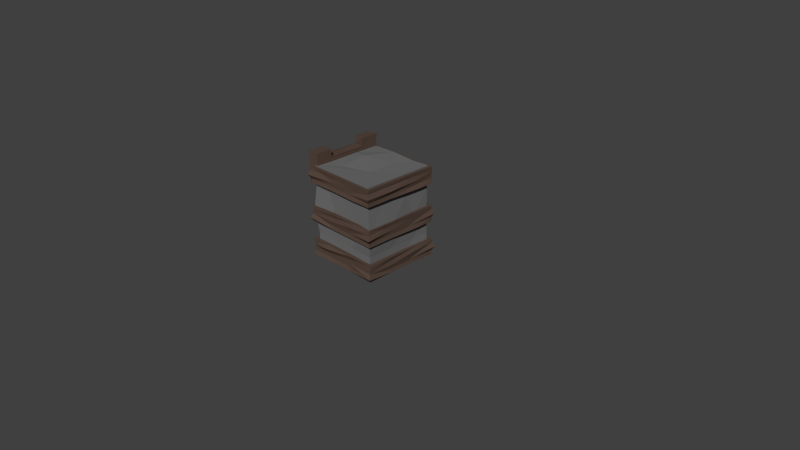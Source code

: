 # Source: wall.blend  (saved by Blender 2.75.0; exported with 4.5.12 LTS)
import bpy
from mathutils import Matrix  # noqa: F401  (used for matrix-valued properties, if any)

bpy.ops.wm.read_factory_settings(use_empty=True)
scene = bpy.context.scene
scene.name = 'Scene'

# ---- collections
col_collection_1 = bpy.data.collections.new('Collection 1'); scene.collection.children.link(col_collection_1)

# ---- materials (node trees are filled in below, after node groups)
mat_crenelation = bpy.data.materials.new('Crenelation')
mat_crenelation.alpha_threshold = 0.0
mat_crenelation.diffuse_color = (0.09656, 0.06565, 0.04927, 1.0)
mat_crenelation.roughness = 0.5
mat_crenelation.line_color = (0.0, 0.0, 0.0, 1.0)
mat_stone = bpy.data.materials.new('Stone')
mat_stone.alpha_threshold = 0.0
mat_stone.diffuse_color = (0.1549, 0.1549, 0.1549, 1.0)
mat_stone.roughness = 0.5

# ---- material node trees
mat_crenelation.use_nodes = True; mat_crenelation.node_tree.nodes.clear()
_N = mat_crenelation.node_tree.nodes; _L = mat_crenelation.node_tree.links
n0 = _N.new('ShaderNodeOutputMaterial'); n0.name = 'Material Output'; n0.location = (300, 300)
n1 = _N.new('ShaderNodeBsdfDiffuse'); n1.name = 'Diffuse BSDF'; n1.location = (10, 300)
n1.inputs[0].default_value = (0.09759, 0.0648, 0.04971, 1.0)
_L.new(n1.outputs[0], n0.inputs[0])
n0.is_active_output = True
mat_stone.use_nodes = True; mat_stone.node_tree.nodes.clear()
_N = mat_stone.node_tree.nodes; _L = mat_stone.node_tree.links
n0 = _N.new('ShaderNodeOutputMaterial'); n0.name = 'Material Output'; n0.location = (300, 300)
n1 = _N.new('ShaderNodeBsdfDiffuse'); n1.name = 'Diffuse BSDF'; n1.location = (10, 300)
n1.inputs[0].default_value = (0.1559, 0.1559, 0.1559, 1.0)
_L.new(n1.outputs[0], n0.inputs[0])
n0.is_active_output = True

# ---- world
world_world = bpy.data.worlds.new('World'); scene.world = world_world
world_world.color = (0.05088, 0.05088, 0.05088)
world_world.use_sun_shadow = False
world_world.sun_shadow_jitter_overblur = 0.0
world_world.cycles.sampling_method = 'MANUAL'
world_world.cycles.sample_map_resolution = 256

# ---- cameras
cam_camera = bpy.data.cameras.new('Camera')
cam_camera.clip_end = 100.0
cam_camera.lens = 35.0
cam_camera.sensor_width = 32.0
cam_camera.sensor_height = 18.0
cam_camera.ortho_scale = 7.314
cam_camera.dof.focus_distance = 0.0

# ---- meshes
me_cube_008 = bpy.data.meshes.new('Cube.008')
me_cube_008.from_pydata([(0.9908, 0.9908, -0.9908), (0.9652, -0.9652, -0.9652), (-0.9695, -0.9695, -0.9695), (-0.9652, 0.9652, -0.9652), (0.9737, 0.9737, 1.474), (0.9652, -0.9652, 1.465), (-0.9652, 0.9652, 1.465), (0.9888, 0.5, -0.9888), (0.9626, -0.25, -0.9626), (0.5, 0.9783, -0.9783), (-0.25, 0.96, -0.96), (0.9574, 0.9574, -0.375), (0.9574, 0.9574, 0.25), (0.9652, 0.9652, 0.875), (0.5, -0.9731, -0.9731), (-0.25, -0.9574, -0.9574), (0.96, -0.96, -0.375), (1.005, -1.005, 0.25), (0.9574, -0.9574, 0.875), (-0.9574, -0.5, -0.9574), (-0.9574, 0.25, -0.9574), (-0.9574, -0.9574, -0.375), (-1.028, -1.028, 0.25), (-0.9731, -0.9731, 0.875), (-1.028, 1.028, -0.375), (-0.9652, 0.9652, 0.25), (-0.9678, 0.9678, 0.875), (0.9574, 0.25, 1.457), (0.9574, -0.5, 1.457), (0.5, 0.9574, 1.457), (-0.25, 0.9783, 1.478), (0.25, -0.9574, 1.457), (-0.9652, -0.9652, 1.465), (-0.9574, -0.5, 1.457), (-0.9652, 0.25, 1.465), (0.5, 1.006, 0.875), (-0.25, 0.9397, 0.875), (0.5, 0.9397, 0.25), (-0.25, 0.9397, 0.25), (0.5, 0.9397, -0.375), (-0.25, 0.9397, -0.375), (-0.9397, -0.25, -0.375), (-0.9397, 0.5, -0.375), (-0.9545, -0.5, 0.25), (-0.9619, 0.25, 0.25), (-0.9842, -0.5, 0.875), (-0.9397, 0.25, 0.875), (0.25, -0.9397, -0.375), (-0.5, -0.9397, -0.375), (0.5, -0.9397, 0.25), (-0.25, -0.9508, 0.25), (0.25, -0.9471, 0.875), (-0.5, -0.9434, 0.875), (0.9397, 0.5, -0.375), (0.9471, -0.25, -0.375), (0.9619, 0.5, 0.25), (1.006, -0.25, 0.25), (0.9397, 0.25, 0.875), (0.9471, -0.5, 0.875), (0.25, 0.5, 1.455), (0.25, -0.25, 1.44), (-0.5, 0.25, 1.506), (-0.5, -0.5, 1.44), (-0.25, 0.5, -0.9397), (0.5, 0.25, -0.9397), (2.98e-08, 1.192e-07, -0.973), (0.25, -0.5, -0.973), (-0.5, -0.25, -0.9842)], [], [(15, 2, 19), (62, 33, 32), (28, 5, 18), (34, 6, 26), (10, 3, 24), (36, 26, 6), (36, 38, 25), (38, 40, 24), (13, 35, 29), (35, 36, 30), (12, 37, 35), (37, 38, 36), (11, 39, 37), (39, 40, 38), (0, 9, 39), (9, 10, 40), (20, 42, 24), (42, 44, 25), (46, 26, 25), (21, 41, 19), (41, 42, 20), (22, 43, 41), (43, 44, 41), (23, 45, 43), (45, 46, 44), (32, 33, 45), (33, 34, 46), (48, 21, 2), (50, 22, 21), (52, 23, 22), (16, 47, 14), (47, 48, 15), (17, 49, 47), (49, 50, 47), (18, 51, 49), (51, 52, 50), (5, 31, 51), (31, 32, 52), (54, 16, 1), (56, 17, 16), (58, 18, 17), (11, 53, 7), (53, 54, 8), (12, 55, 53), (55, 56, 54), (13, 57, 55), (57, 58, 56), (4, 27, 57), (27, 28, 58), (60, 31, 5), (60, 62, 32), (29, 59, 27), (59, 60, 27), (30, 61, 59), (61, 62, 60), (30, 6, 34), (34, 33, 62), (63, 20, 3), (67, 19, 20), (7, 64, 9), (9, 64, 63), (7, 8, 64), (64, 65, 63), (63, 65, 67), (65, 66, 67), (8, 1, 14), (14, 15, 66), (67, 15, 19), (58, 28, 18), (52, 32, 23), (46, 34, 26), (40, 10, 24), (30, 36, 6), (26, 36, 25), (25, 38, 24), (4, 13, 29), (29, 35, 30), (13, 12, 35), (35, 37, 36), (12, 11, 37), (37, 39, 38), (11, 0, 39), (39, 9, 40), (3, 20, 24), (24, 42, 25), (44, 46, 25), (2, 21, 19), (19, 41, 20), (21, 22, 41), (41, 44, 42), (22, 23, 43), (43, 45, 44), (23, 32, 45), (45, 33, 46), (15, 48, 2), (48, 50, 21), (50, 52, 22), (1, 16, 14), (14, 47, 15), (16, 17, 47), (47, 50, 48), (17, 18, 49), (49, 51, 50), (18, 5, 51), (51, 31, 52), (8, 54, 1), (54, 56, 16), (56, 58, 17), (0, 11, 7), (7, 53, 8), (11, 12, 53), (53, 55, 54), (12, 13, 55), (55, 57, 56), (13, 4, 57), (57, 27, 58), (28, 60, 5), (31, 60, 32), (4, 29, 27), (27, 60, 28), (29, 30, 59), (59, 61, 60), (61, 30, 34), (61, 34, 62), (10, 63, 3), (63, 67, 20), (0, 7, 9), (10, 9, 63), (64, 8, 66), (65, 64, 66), (66, 8, 14), (66, 15, 67)])
me_cube_008.materials.append(mat_crenelation)
me_cube_008.use_remesh_preserve_volume = False
me_cube_008.use_remesh_preserve_attributes = False
me_cube_008.use_mirror_vertex_groups = False
me_cube_008.update()
me_cube_007 = bpy.data.meshes.new('Cube.007')
me_cube_007.from_pydata([(0.9908, 0.9908, -0.9908), (0.9652, -0.9652, -0.9652), (-0.9695, -0.9695, -0.9695), (-0.9652, 0.9652, -0.9652), (0.9737, 0.9737, 1.474), (0.9652, -0.9652, 1.465), (-0.9652, 0.9652, 1.465), (0.9888, 0.5, -0.9888), (0.9626, -0.25, -0.9626), (0.5, 0.9783, -0.9783), (-0.25, 0.96, -0.96), (0.9574, 0.9574, -0.375), (0.9574, 0.9574, 0.25), (0.9652, 0.9652, 0.875), (0.5, -0.9731, -0.9731), (-0.25, -0.9574, -0.9574), (0.96, -0.96, -0.375), (1.005, -1.005, 0.25), (0.9574, -0.9574, 0.875), (-0.9574, -0.5, -0.9574), (-0.9574, 0.25, -0.9574), (-0.9574, -0.9574, -0.375), (-1.028, -1.028, 0.25), (-0.9731, -0.9731, 0.875), (-1.028, 1.028, -0.375), (-0.9652, 0.9652, 0.25), (-0.9678, 0.9678, 0.875), (0.9574, 0.25, 1.457), (0.9574, -0.5, 1.457), (0.5, 0.9574, 1.457), (-0.25, 0.9783, 1.478), (0.25, -0.9574, 1.457), (-0.9652, -0.9652, 1.465), (-0.9574, -0.5, 1.457), (-0.9652, 0.25, 1.465), (0.5, 1.006, 0.875), (-0.25, 0.9397, 0.875), (0.5, 0.9397, 0.25), (-0.25, 0.9397, 0.25), (0.5, 0.9397, -0.375), (-0.25, 0.9397, -0.375), (-0.9397, -0.25, -0.375), (-0.9397, 0.5, -0.375), (-0.9545, -0.5, 0.25), (-0.9619, 0.25, 0.25), (-0.9842, -0.5, 0.875), (-0.9397, 0.25, 0.875), (0.25, -0.9397, -0.375), (-0.5, -0.9397, -0.375), (0.5, -0.9397, 0.25), (-0.25, -0.9508, 0.25), (0.25, -0.9471, 0.875), (-0.5, -0.9434, 0.875), (0.9397, 0.5, -0.375), (0.9471, -0.25, -0.375), (0.9619, 0.5, 0.25), (1.006, -0.25, 0.25), (0.9397, 0.25, 0.875), (0.9471, -0.5, 0.875), (0.25, 0.5, 1.455), (0.25, -0.25, 1.44), (-0.5, 0.25, 1.506), (-0.5, -0.5, 1.44), (-0.25, 0.5, -0.9397), (0.5, 0.25, -0.9397), (2.98e-08, 1.192e-07, -0.973), (0.25, -0.5, -0.973), (-0.5, -0.25, -0.9842)], [], [(15, 2, 19), (62, 33, 32), (28, 5, 18), (34, 6, 26), (10, 3, 24), (36, 26, 6), (36, 38, 25), (38, 40, 24), (13, 35, 29), (35, 36, 30), (12, 37, 35), (37, 38, 36), (11, 39, 37), (39, 40, 38), (0, 9, 39), (9, 10, 40), (20, 42, 24), (42, 44, 25), (46, 26, 25), (21, 41, 19), (41, 42, 20), (22, 43, 41), (43, 44, 41), (23, 45, 43), (45, 46, 44), (32, 33, 45), (33, 34, 46), (48, 21, 2), (50, 22, 21), (52, 23, 22), (16, 47, 14), (47, 48, 15), (17, 49, 47), (49, 50, 47), (18, 51, 49), (51, 52, 50), (5, 31, 51), (31, 32, 52), (54, 16, 1), (56, 17, 16), (58, 18, 17), (11, 53, 7), (53, 54, 8), (12, 55, 53), (55, 56, 54), (13, 57, 55), (57, 58, 56), (4, 27, 57), (27, 28, 58), (60, 31, 5), (60, 62, 32), (29, 59, 27), (59, 60, 27), (30, 61, 59), (61, 62, 60), (30, 6, 34), (34, 33, 62), (63, 20, 3), (67, 19, 20), (7, 64, 9), (9, 64, 63), (7, 8, 64), (64, 65, 63), (63, 65, 67), (65, 66, 67), (8, 1, 14), (14, 15, 66), (67, 15, 19), (58, 28, 18), (52, 32, 23), (46, 34, 26), (40, 10, 24), (30, 36, 6), (26, 36, 25), (25, 38, 24), (4, 13, 29), (29, 35, 30), (13, 12, 35), (35, 37, 36), (12, 11, 37), (37, 39, 38), (11, 0, 39), (39, 9, 40), (3, 20, 24), (24, 42, 25), (44, 46, 25), (2, 21, 19), (19, 41, 20), (21, 22, 41), (41, 44, 42), (22, 23, 43), (43, 45, 44), (23, 32, 45), (45, 33, 46), (15, 48, 2), (48, 50, 21), (50, 52, 22), (1, 16, 14), (14, 47, 15), (16, 17, 47), (47, 50, 48), (17, 18, 49), (49, 51, 50), (18, 5, 51), (51, 31, 52), (8, 54, 1), (54, 56, 16), (56, 58, 17), (0, 11, 7), (7, 53, 8), (11, 12, 53), (53, 55, 54), (12, 13, 55), (55, 57, 56), (13, 4, 57), (57, 27, 58), (28, 60, 5), (31, 60, 32), (4, 29, 27), (27, 60, 28), (29, 30, 59), (59, 61, 60), (61, 30, 34), (61, 34, 62), (10, 63, 3), (63, 67, 20), (0, 7, 9), (10, 9, 63), (64, 8, 66), (65, 64, 66), (66, 8, 14), (66, 15, 67)])
me_cube_007.materials.append(mat_crenelation)
me_cube_007.use_remesh_preserve_volume = False
me_cube_007.use_remesh_preserve_attributes = False
me_cube_007.use_mirror_vertex_groups = False
me_cube_007.update()
me_cube_006 = bpy.data.meshes.new('Cube.006')
me_cube_006.from_pydata([(0.9908, 0.9908, -0.9908), (0.9652, -0.9652, -0.9652), (-0.9695, -0.9695, -0.9695), (-0.9652, 0.9652, -0.9652), (0.9737, 0.9737, 1.474), (0.9652, -0.9652, 1.465), (-0.9652, 0.9652, 1.465), (0.9888, 0.5, -0.9888), (0.9626, -0.25, -0.9626), (0.5, 0.9783, -0.9783), (-0.25, 0.96, -0.96), (0.9574, 0.9574, -0.375), (0.9574, 0.9574, 0.25), (0.9652, 0.9652, 0.875), (0.5, -0.9731, -0.9731), (-0.25, -0.9574, -0.9574), (0.96, -0.96, -0.375), (1.005, -1.005, 0.25), (0.9574, -0.9574, 0.875), (-0.9574, -0.5, -0.9574), (-0.9574, 0.25, -0.9574), (-0.9574, -0.9574, -0.375), (-1.028, -1.028, 0.25), (-0.9731, -0.9731, 0.875), (-1.028, 1.028, -0.375), (-0.9652, 0.9652, 0.25), (-0.9678, 0.9678, 0.875), (0.9574, 0.25, 1.457), (0.9574, -0.5, 1.457), (0.5, 0.9574, 1.457), (-0.25, 0.9783, 1.478), (0.25, -0.9574, 1.457), (-0.9652, -0.9652, 1.465), (-0.9574, -0.5, 1.457), (-0.9652, 0.25, 1.465), (0.5, 1.006, 0.875), (-0.25, 0.9397, 0.875), (0.5, 0.9397, 0.25), (-0.25, 0.9397, 0.25), (0.5, 0.9397, -0.375), (-0.25, 0.9397, -0.375), (-0.9397, -0.25, -0.375), (-0.9397, 0.5, -0.375), (-0.9545, -0.5, 0.25), (-0.9619, 0.25, 0.25), (-0.9842, -0.5, 0.875), (-0.9397, 0.25, 0.875), (0.25, -0.9397, -0.375), (-0.5, -0.9397, -0.375), (0.5, -0.9397, 0.25), (-0.25, -0.9508, 0.25), (0.25, -0.9471, 0.875), (-0.5, -0.9434, 0.875), (0.9397, 0.5, -0.375), (0.9471, -0.25, -0.375), (0.9619, 0.5, 0.25), (1.006, -0.25, 0.25), (0.9397, 0.25, 0.875), (0.9471, -0.5, 0.875), (0.25, 0.5, 1.455), (0.25, -0.25, 1.44), (-0.5, 0.25, 1.506), (-0.5, -0.5, 1.44), (-0.25, 0.5, -0.9397), (0.5, 0.25, -0.9397), (2.98e-08, 1.192e-07, -0.973), (0.25, -0.5, -0.973), (-0.5, -0.25, -0.9842)], [], [(15, 2, 19), (62, 33, 32), (28, 5, 18), (34, 6, 26), (10, 3, 24), (36, 26, 6), (36, 38, 25), (38, 40, 24), (13, 35, 29), (35, 36, 30), (12, 37, 35), (37, 38, 36), (11, 39, 37), (39, 40, 38), (0, 9, 39), (9, 10, 40), (20, 42, 24), (42, 44, 25), (46, 26, 25), (21, 41, 19), (41, 42, 20), (22, 43, 41), (43, 44, 41), (23, 45, 43), (45, 46, 44), (32, 33, 45), (33, 34, 46), (48, 21, 2), (50, 22, 21), (52, 23, 22), (16, 47, 14), (47, 48, 15), (17, 49, 47), (49, 50, 47), (18, 51, 49), (51, 52, 50), (5, 31, 51), (31, 32, 52), (54, 16, 1), (56, 17, 16), (58, 18, 17), (11, 53, 7), (53, 54, 8), (12, 55, 53), (55, 56, 54), (13, 57, 55), (57, 58, 56), (4, 27, 57), (27, 28, 58), (60, 31, 5), (60, 62, 32), (29, 59, 27), (59, 60, 27), (30, 61, 59), (61, 62, 60), (30, 6, 34), (34, 33, 62), (63, 20, 3), (67, 19, 20), (7, 64, 9), (9, 64, 63), (7, 8, 64), (64, 65, 63), (63, 65, 67), (65, 66, 67), (8, 1, 14), (14, 15, 66), (67, 15, 19), (58, 28, 18), (52, 32, 23), (46, 34, 26), (40, 10, 24), (30, 36, 6), (26, 36, 25), (25, 38, 24), (4, 13, 29), (29, 35, 30), (13, 12, 35), (35, 37, 36), (12, 11, 37), (37, 39, 38), (11, 0, 39), (39, 9, 40), (3, 20, 24), (24, 42, 25), (44, 46, 25), (2, 21, 19), (19, 41, 20), (21, 22, 41), (41, 44, 42), (22, 23, 43), (43, 45, 44), (23, 32, 45), (45, 33, 46), (15, 48, 2), (48, 50, 21), (50, 52, 22), (1, 16, 14), (14, 47, 15), (16, 17, 47), (47, 50, 48), (17, 18, 49), (49, 51, 50), (18, 5, 51), (51, 31, 52), (8, 54, 1), (54, 56, 16), (56, 58, 17), (0, 11, 7), (7, 53, 8), (11, 12, 53), (53, 55, 54), (12, 13, 55), (55, 57, 56), (13, 4, 57), (57, 27, 58), (28, 60, 5), (31, 60, 32), (4, 29, 27), (27, 60, 28), (29, 30, 59), (59, 61, 60), (61, 30, 34), (61, 34, 62), (10, 63, 3), (63, 67, 20), (0, 7, 9), (10, 9, 63), (64, 8, 66), (65, 64, 66), (66, 8, 14), (66, 15, 67)])
me_cube_006.materials.append(mat_crenelation)
me_cube_006.use_remesh_preserve_volume = False
me_cube_006.use_remesh_preserve_attributes = False
me_cube_006.use_mirror_vertex_groups = False
me_cube_006.update()
me_cube_002 = bpy.data.meshes.new('Cube.002')
me_cube_002.from_pydata([(-1.0, -1.0, -1.0), (-1.0, -1.0, 1.0), (-1.0, 1.0, -1.0), (-1.0, 1.0, 1.0), (1.0, -1.0, -1.0), (1.0, -1.0, 1.0), (1.0, 1.0, -1.0), (1.0, 1.0, 1.0)], [], [(1, 3, 2, 0), (3, 7, 6, 2), (7, 5, 4, 6), (5, 1, 0, 4), (0, 2, 6, 4), (5, 7, 3, 1)])
me_cube_002.materials.append(mat_stone)
me_cube_002.use_remesh_preserve_volume = False
me_cube_002.use_remesh_preserve_attributes = False
me_cube_002.use_mirror_vertex_groups = False
me_cube_002.update()
me_cube_001 = bpy.data.meshes.new('Cube.001')
me_cube_001.from_pydata([(0.9737, 0.9737, -0.9737), (0.9908, 0.9908, 1.491), (0.9695, -0.9695, 1.469), (0.9652, -0.9652, -0.9652), (0.9574, 0.9574, 0.5625), (-0.9652, -0.9652, -0.9652), (0.9574, -0.9574, 0.5625), (-0.978, 0.978, -0.978), (-0.9809, -0.9809, -0.0625), (-0.9888, 0.9888, -0.0625), (-0.9652, 0.9652, 1.465), (-0.9652, -0.9652, 1.465), (-0.9652, -0.5348, 1.465), (-0.9652, 0.5348, 1.465), (0.1719, 0.9397, 0.5234), (-0.9397, 0.125, -0.375), (-0.9619, -0.5, 0.875), (-0.9842, 0.5, 0.875), (-2.906e-07, -0.9693, 0.4062), (0.9508, 0.125, -0.2188), (0.9397, 0.5, 0.875), (0.9397, -0.5, 0.875), (0.978, -0.522, 1.478), (1.004, 0.4963, 1.504), (1.49e-08, -0.2344, -0.9397), (-1.0, 2.086e-07, 0.8059), (-1.0, 0.4955, 0.8707), (1.0, -5.662e-07, 0.8281), (1.0, 0.5374, 0.8288), (-1.49e-07, -2.086e-07, 0.8281), (-1.0, -0.5426, 0.8308), (-1.0, 2.086e-07, 0.8132), (1.0, -0.5426, 0.8308), (1.0, -5.901e-07, 0.8354), (-3.427e-07, -0.5426, 0.8308)], [], [(22, 2, 6), (4, 14, 1), (0, 7, 14), (7, 15, 9), (15, 17, 9), (17, 10, 9), (8, 15, 5), (8, 16, 15), (16, 17, 15), (11, 12, 16), (18, 8, 5), (18, 11, 8), (23, 13, 26, 28), (2, 11, 18), (19, 6, 3), (4, 20, 19), (20, 21, 19), (1, 23, 20), (31, 30, 34), (22, 12, 11), (12, 34, 30), (10, 13, 23), (24, 5, 7), (0, 3, 24), (3, 5, 24), (21, 22, 6), (17, 13, 10), (14, 7, 9), (10, 14, 9), (1, 14, 10), (4, 0, 14), (5, 15, 7), (8, 11, 16), (33, 34, 32), (3, 18, 5), (3, 6, 18), (6, 2, 18), (19, 21, 6), (0, 19, 3), (0, 4, 19), (4, 1, 20), (2, 22, 11), (1, 10, 23), (12, 22, 32, 34), (7, 0, 24), (28, 29, 27), (26, 25, 29), (28, 26, 29), (33, 31, 34)])
me_cube_001.materials.append(mat_crenelation)
me_cube_001.use_remesh_preserve_volume = False
me_cube_001.use_remesh_preserve_attributes = False
me_cube_001.use_mirror_vertex_groups = False
me_cube_001.update()
me_cube = bpy.data.meshes.new('Cube')
me_cube.from_pydata([(0.9908, 0.9908, -0.9908), (0.9652, -0.9652, -0.9652), (-0.9695, -0.9695, -0.9695), (-0.9652, 0.9652, -0.9652), (0.9737, 0.9737, 1.474), (0.9652, -0.9652, 1.465), (-0.9652, 0.9652, 1.465), (0.9888, 0.5, -0.9888), (0.9626, -0.25, -0.9626), (0.5, 0.9783, -0.9783), (-0.25, 0.96, -0.96), (0.9574, 0.9574, -0.375), (0.9574, 0.9574, 0.25), (0.9652, 0.9652, 0.875), (0.5, -0.9731, -0.9731), (-0.25, -0.9574, -0.9574), (0.96, -0.96, -0.375), (1.005, -1.005, 0.25), (0.9574, -0.9574, 0.875), (-0.9574, -0.5, -0.9574), (-0.9574, 0.25, -0.9574), (-0.9574, -0.9574, -0.375), (-1.028, -1.028, 0.25), (-0.9731, -0.9731, 0.875), (-1.028, 1.028, -0.375), (-0.9652, 0.9652, 0.25), (-0.9678, 0.9678, 0.875), (0.9574, 0.25, 1.457), (0.9574, -0.5, 1.457), (0.5, 0.9574, 1.457), (-0.25, 0.9783, 1.478), (0.25, -0.9574, 1.457), (-0.9652, -0.9652, 1.465), (-0.9574, -0.5, 1.457), (-0.9652, 0.25, 1.465), (0.5, 1.006, 0.875), (-0.25, 0.9397, 0.875), (0.5, 0.9397, 0.25), (-0.25, 0.9397, 0.25), (0.5, 0.9397, -0.375), (-0.25, 0.9397, -0.375), (-0.9397, -0.25, -0.375), (-0.9397, 0.5, -0.375), (-0.9545, -0.5, 0.25), (-0.9619, 0.25, 0.25), (-0.9842, -0.5, 0.875), (-0.9397, 0.25, 0.875), (0.25, -0.9397, -0.375), (-0.5, -0.9397, -0.375), (0.5, -0.9397, 0.25), (-0.25, -0.9508, 0.25), (0.25, -0.9471, 0.875), (-0.5, -0.9434, 0.875), (0.9397, 0.5, -0.375), (0.9471, -0.25, -0.375), (0.9619, 0.5, 0.25), (1.006, -0.25, 0.25), (0.9397, 0.25, 0.875), (0.9471, -0.5, 0.875), (0.25, 0.5, 1.455), (0.25, -0.25, 1.44), (-0.5, 0.25, 1.506), (-0.5, -0.5, 1.44), (-0.25, 0.5, -0.9397), (0.5, 0.25, -0.9397), (2.98e-08, 1.192e-07, -0.973), (0.25, -0.5, -0.973), (-0.5, -0.25, -0.9842)], [], [(15, 2, 19), (62, 33, 32), (28, 5, 18), (34, 6, 26), (10, 3, 24), (36, 26, 6), (36, 38, 25), (38, 40, 24), (13, 35, 29), (35, 36, 30), (12, 37, 35), (37, 38, 36), (11, 39, 37), (39, 40, 38), (0, 9, 39), (9, 10, 40), (20, 42, 24), (42, 44, 25), (46, 26, 25), (21, 41, 19), (41, 42, 20), (22, 43, 41), (43, 44, 41), (23, 45, 43), (45, 46, 44), (32, 33, 45), (33, 34, 46), (48, 21, 2), (50, 22, 21), (52, 23, 22), (16, 47, 14), (47, 48, 15), (17, 49, 47), (49, 50, 47), (18, 51, 49), (51, 52, 50), (5, 31, 51), (31, 32, 52), (54, 16, 1), (56, 17, 16), (58, 18, 17), (11, 53, 7), (53, 54, 8), (12, 55, 53), (55, 56, 54), (13, 57, 55), (57, 58, 56), (4, 27, 57), (27, 28, 58), (60, 31, 5), (60, 62, 32), (29, 59, 27), (59, 60, 27), (30, 61, 59), (61, 62, 60), (30, 6, 34), (34, 33, 62), (63, 20, 3), (67, 19, 20), (7, 64, 9), (9, 64, 63), (7, 8, 64), (64, 65, 63), (63, 65, 67), (65, 66, 67), (8, 1, 14), (14, 15, 66), (67, 15, 19), (58, 28, 18), (52, 32, 23), (46, 34, 26), (40, 10, 24), (30, 36, 6), (26, 36, 25), (25, 38, 24), (4, 13, 29), (29, 35, 30), (13, 12, 35), (35, 37, 36), (12, 11, 37), (37, 39, 38), (11, 0, 39), (39, 9, 40), (3, 20, 24), (24, 42, 25), (44, 46, 25), (2, 21, 19), (19, 41, 20), (21, 22, 41), (41, 44, 42), (22, 23, 43), (43, 45, 44), (23, 32, 45), (45, 33, 46), (15, 48, 2), (48, 50, 21), (50, 52, 22), (1, 16, 14), (14, 47, 15), (16, 17, 47), (47, 50, 48), (17, 18, 49), (49, 51, 50), (18, 5, 51), (51, 31, 52), (8, 54, 1), (54, 56, 16), (56, 58, 17), (0, 11, 7), (7, 53, 8), (11, 12, 53), (53, 55, 54), (12, 13, 55), (55, 57, 56), (13, 4, 57), (57, 27, 58), (28, 60, 5), (31, 60, 32), (4, 29, 27), (27, 60, 28), (29, 30, 59), (59, 61, 60), (61, 30, 34), (61, 34, 62), (10, 63, 3), (63, 67, 20), (0, 7, 9), (10, 9, 63), (64, 8, 66), (65, 64, 66), (66, 8, 14), (66, 15, 67)])
me_cube.materials.append(mat_stone)
me_cube.use_remesh_preserve_volume = False
me_cube.use_remesh_preserve_attributes = False
me_cube.use_mirror_vertex_groups = False
me_cube.update()

# ---- objects
ob_cube_005 = bpy.data.objects.new('Cube.005', me_cube_008)
ob_cube_004 = bpy.data.objects.new('Cube.004', me_cube_007)
ob_cube_003 = bpy.data.objects.new('Cube.003', me_cube_006)
ob_cube_002 = bpy.data.objects.new('Cube.002', me_cube_002)
ob_cube_001 = bpy.data.objects.new('Cube.001', me_cube_001)
ob_cube = bpy.data.objects.new('Cube', me_cube)
ob_camera = bpy.data.objects.new('Camera', cam_camera)

# ---- transforms, parenting, visibility, modifiers, constraints
ob_cube_005.location = (0.0, 0.0, 0.09386)
ob_cube_005.rotation_euler = (0.0, -0.0, 3.142)
ob_cube_005.scale = (0.5435, 0.5435, 0.08863)
ob_cube_005.lock_rotations_4d = False
ob_cube_005.empty_display_type = 'ARROWS'
ob_cube_005.lineart.crease_threshold = 0.0
ob_cube_004.location = (0.0, 0.0, 0.5617)
ob_cube_004.rotation_euler = (0.0, -0.0, 1.571)
ob_cube_004.scale = (0.5435, 0.5435, 0.08863)
ob_cube_004.lock_rotations_4d = False
ob_cube_004.empty_display_type = 'ARROWS'
ob_cube_004.lineart.crease_threshold = 0.0
ob_cube_003.location = (0.0, 0.0, 1.089)
ob_cube_003.scale = (0.5435, 0.5435, 0.08863)
ob_cube_003.lock_rotations_4d = False
ob_cube_003.empty_display_type = 'ARROWS'
ob_cube_003.lineart.crease_threshold = 0.0
ob_cube_002.location = (-0.4669, 0.0, 0.9209)
ob_cube_002.rotation_euler = (0.0, -0.3435, 0.0)
ob_cube_002.scale = (0.08776, 0.1993, 0.1993)
ob_cube_002.lineart.crease_threshold = 0.0
ob_cube_001.location = (-0.5864, 0.0, 1.141)
ob_cube_001.scale = (0.07399, 0.5, 0.1744)
ob_cube_001.lock_rotations_4d = False
ob_cube_001.empty_display_type = 'ARROWS'
ob_cube_001.lineart.crease_threshold = 0.0
_m = ob_cube_001.modifiers.new('Displace', 'DISPLACE')
_m.mid_level = 0.0
_m.strength = 0.9
_m.direction = 'X'
ob_cube.location = (0.0, 0.0, 0.5)
ob_cube.scale = (0.5, 0.5, 0.5)
ob_cube.lock_rotations_4d = False
ob_cube.empty_display_type = 'ARROWS'
ob_cube.lineart.crease_threshold = 0.0
ob_camera.location = (7.481, -6.508, 5.344)
ob_camera.rotation_euler = (1.109, 0.01082, 0.8149)
ob_camera.lock_rotations_4d = False
ob_camera.empty_display_type = 'ARROWS'
ob_camera.color = (0.0, 0.0, 0.0, 0.0)
ob_camera.display_type = 'WIRE'
ob_camera.lineart.crease_threshold = 0.0

# ---- collection membership
col_collection_1.objects.link(ob_cube_005)
col_collection_1.objects.link(ob_cube_004)
col_collection_1.objects.link(ob_cube_003)
col_collection_1.objects.link(ob_cube_002)
col_collection_1.objects.link(ob_cube_001)
col_collection_1.objects.link(ob_cube)
col_collection_1.objects.link(ob_camera)

# ---- scene / render settings (as saved in the file)
scene.camera = ob_camera
scene.frame_start = 1; scene.frame_end = 250; scene.frame_set(1)
scene.render.engine = 'CYCLES'
scene.render.resolution_percentage = 50
scene.render.dither_intensity = 0.0
scene.cycles.use_denoising = False
scene.cycles.samples = 10
scene.cycles.sampling_pattern = 'TABULATED_SOBOL'
scene.cycles.light_sampling_threshold = 0.0
scene.cycles.use_adaptive_sampling = False
scene.cycles.use_light_tree = False
scene.cycles.blur_glossy = 0.0
scene.cycles.pixel_filter_type = 'GAUSSIAN'
scene.cycles.sample_clamp_indirect = 0.0
scene.view_settings.view_transform = 'Standard'
bpy.context.view_layer.update()

# ---- added for rendering (the .blend has no usable light): sun
light_auto_sun = bpy.data.lights.new('AutoSun', 'SUN')
light_auto_sun.energy = 3.0
light_auto_sun.angle = 0.0523599
ob_auto_sun = bpy.data.objects.new('AutoSun', light_auto_sun)
scene.collection.objects.link(ob_auto_sun)
ob_auto_sun.rotation_euler = (0.872665, 0.174533, 0.523599)
bpy.context.view_layer.update()
